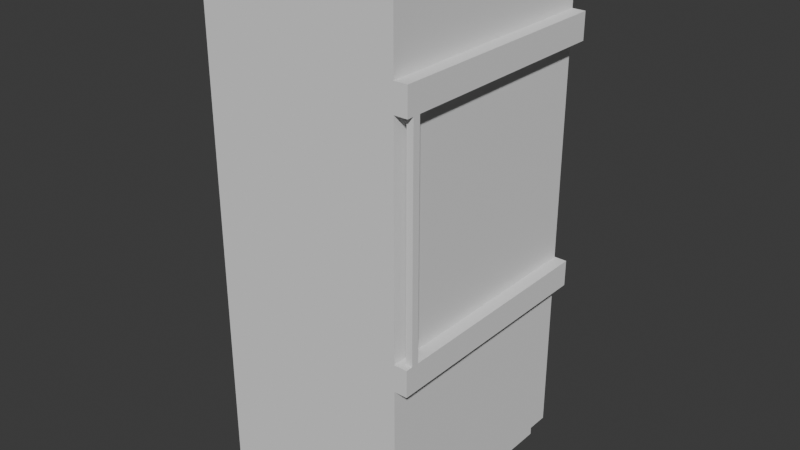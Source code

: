 # Source: fridge.blend  (saved by Blender 4.5.91; exported with 4.5.12 LTS)
import bpy
from mathutils import Matrix  # noqa: F401  (used for matrix-valued properties, if any)

bpy.ops.wm.read_factory_settings(use_empty=True)
scene = bpy.context.scene
scene.name = 'Scene'

# ---- collections
col_ref = bpy.data.collections.new('ref'); scene.collection.children.link(col_ref)
col_fridge = bpy.data.collections.new('fridge'); scene.collection.children.link(col_fridge)

# ---- world
world_world = bpy.data.worlds.new('World'); scene.world = world_world
world_world.use_nodes = True; world_world.node_tree.nodes.clear()
_N = world_world.node_tree.nodes; _L = world_world.node_tree.links
n0 = _N.new('ShaderNodeOutputWorld'); n0.name = 'World Output'; n0.location = (300, 300)
n1 = _N.new('ShaderNodeBackground'); n1.name = 'Background'; n1.location = (10, 300)
n1.inputs[0].default_value = (0.05088, 0.05088, 0.05088, 1.0)
_L.new(n1.outputs[0], n0.inputs[0])
n0.is_active_output = True
world_world.color = (0.05088, 0.05088, 0.05088)
world_world.sun_shadow_jitter_overblur = 0.0

# ---- meshes
me_cube = bpy.data.meshes.new('Cube')
me_cube.from_pydata([(-1.0, -1.0, -1.0), (-1.0, -1.0, 1.037), (-1.0, 1.0, -1.0), (-1.0, 1.0, 1.037), (1.035, -1.0, -1.0), (1.035, -1.0, 1.037), (1.035, 1.0, -1.0), (1.035, 1.0, 1.037), (1.184, 1.0, 1.037), (1.184, -1.0, 1.037), (-1.0, -1.0, -0.8953), (-1.0, 1.0, -0.8953), (1.035, 1.0, -0.8953), (1.035, -1.0, -0.8953), (1.184, 1.0, -0.8953), (1.184, -1.0, -0.8953), (-1.0, -1.0, -0.2736), (-1.0, -1.0, 0.7515), (-1.0, 1.0, 0.7515), (-1.0, 1.0, -0.2736), (1.035, 1.0, 0.7515), (1.035, 1.0, -0.2736), (1.035, -1.0, 0.7515), (1.035, -1.0, -0.2736), (1.184, 1.0, 0.7515), (1.184, 1.0, -0.2736), (1.184, -1.0, 0.7515), (1.184, -1.0, -0.2736), (-1.0, -1.0, -0.1733), (-1.0, -1.0, 0.6512), (-1.0, 1.0, 0.6512), (-1.0, 1.0, -0.1733), (1.035, 1.0, 0.6512), (1.035, 1.0, -0.1733), (1.035, -1.0, 0.6512), (1.035, -1.0, -0.1733), (1.184, 1.0, 0.6512), (1.184, 1.0, -0.1733), (1.184, -1.0, 0.6512), (1.184, -1.0, -0.1733), (1.326, 1.0, -0.1733), (1.326, 1.0, -0.2736), (1.326, -1.0, -0.1733), (1.326, -1.0, -0.2736), (1.326, 1.0, 0.7515), (1.326, -1.0, 0.7515), (1.326, 1.0, 0.6512), (1.326, -1.0, 0.6512), (1.035, -0.8802, -1.0), (1.035, -0.8802, -0.8953), (1.184, -0.8802, -0.8953), (1.184, -0.8802, -0.2736), (-1.0, -0.8802, 0.7515), (-1.0, -0.8802, 0.6512), (1.184, -0.8802, -0.1733), (1.184, -0.8802, 0.6512), (1.326, -0.8802, -0.2736), (1.326, -0.8802, -0.1733), (1.326, -0.8802, 0.6512), (1.035, -0.9427, -0.8953), (1.184, -0.9427, -0.8953), (1.184, -0.9427, -0.2736), (1.184, -0.9427, -0.1733), (1.184, -0.9427, 0.6512), (1.326, -0.9427, -0.2736), (1.326, -0.9427, -0.1733), (1.326, -0.9427, 0.6512), (1.035, -0.9427, -1.0), (-1.0, -0.9427, 0.7515), (-1.0, -0.9427, 0.6512), (1.255, -1.0, 0.6512), (1.255, -0.8802, 0.6512), (1.255, -0.9427, 0.6512), (1.255, -1.0, -0.2736), (1.255, -1.0, -0.1733), (1.255, 1.0, -0.1733), (1.255, 1.0, -0.2736), (1.255, -0.8802, -0.2736), (1.255, -0.8802, -0.1733), (1.255, -0.9427, -0.2736), (1.255, -0.9427, -0.1733)], [], [(3, 18, 52, 68, 17, 1), (18, 3, 7, 20), (22, 5, 1, 17), (67, 59, 13, 4), (20, 7, 8, 24), (49, 12, 14, 50), (4, 13, 10, 0), (23, 13, 15, 27), (2, 11, 12, 6), (11, 2, 0, 10), (5, 22, 26, 9), (35, 23, 27, 39), (12, 21, 25, 14), (32, 20, 24, 36), (74, 73, 43, 42), (13, 23, 16, 10), (34, 22, 17, 29), (11, 19, 21, 12), (30, 18, 20, 32), (19, 11, 10, 16), (53, 52, 18, 30), (31, 19, 16, 28), (69, 53, 30, 31, 28, 29), (19, 31, 33, 21), (31, 30, 32, 33), (23, 35, 28, 16), (35, 34, 29, 28), (24, 26, 45, 44), (21, 33, 37, 25), (33, 32, 36, 37), (22, 34, 38, 26), (34, 35, 39, 38), (64, 65, 42, 43), (80, 74, 42, 65), (76, 75, 40, 41), (77, 76, 41, 56), (37, 54, 78, 57, 40, 75), (36, 24, 44, 46), (66, 72, 80, 65), (79, 77, 56, 64), (55, 36, 46, 58, 71), (41, 40, 57, 56), (44, 45, 47, 66, 58, 46), (55, 63, 38, 39, 62, 54, 37, 36), (69, 68, 52, 53), (51, 61, 27, 15, 60, 50, 14, 25), (59, 49, 50, 60), (7, 5, 9, 8), (6, 12, 49, 48), (8, 9, 26, 24), (3, 1, 5, 7), (48, 67, 4, 0, 2, 6), (13, 59, 60, 15), (29, 17, 68, 69), (73, 79, 64, 43), (70, 72, 66, 47), (56, 57, 65, 64), (48, 49, 59, 67), (38, 63, 72, 70), (63, 55, 71, 72), (26, 38, 70, 47, 45), (54, 62, 80, 78), (27, 61, 79, 73), (61, 51, 77, 79), (51, 25, 76, 77), (25, 37, 75, 76), (62, 39, 74, 80), (39, 27, 73, 74), (65, 57, 58, 66), (71, 78, 80, 72), (58, 57, 78, 71)])
_uv = me_cube.uv_layers.new(name='UVMap')
_uv.uv.foreach_set('vector', [0.625, 0.25, 0.543, 0.25, 0.543, 0.01497, 0.543, 0.007161, 0.543, 0.0, 0.625, 0.0, 0.543, 0.25, 0.625, 0.25, 0.625, 0.5, 0.543, 0.5, 0.543, 0.75, 0.625, 0.75, 0.625, 1.0, 0.543, 1.0, 0.375, 0.7428, 0.3878, 0.7428, 0.3878, 0.75, 0.375, 0.75, 0.543, 0.5, 0.625, 0.5, 0.625, 0.5, 0.543, 0.5, 0.3878, 0.735, 0.3878, 0.5, 0.3878, 0.5, 0.3878, 0.735, 0.375, 0.75, 0.3878, 0.75, 0.3878, 1.0, 0.375, 1.0, 0.464, 0.75, 0.3878, 0.75, 0.3878, 0.75, 0.464, 0.75, 0.375, 0.25, 0.3878, 0.25, 0.3878, 0.5, 0.375, 0.5, 0.3878, 0.25, 0.375, 0.25, 0.375, 0.0, 0.3878, 0.0, 0.625, 0.75, 0.543, 0.75, 0.543, 0.75, 0.625, 0.75, 0.4717, 0.75, 0.464, 0.75, 0.464, 0.75, 0.4717, 0.75, 0.3878, 0.5, 0.464, 0.5, 0.464, 0.5, 0.3878, 0.5, 0.5353, 0.5, 0.543, 0.5, 0.543, 0.5, 0.5353, 0.5, 0.4717, 0.75, 0.464, 0.75, 0.464, 0.75, 0.4717, 0.75, 0.3878, 0.75, 0.464, 0.75, 0.464, 1.0, 0.3878, 1.0, 0.5353, 0.75, 0.543, 0.75, 0.543, 1.0, 0.5353, 1.0, 0.3878, 0.25, 0.464, 0.25, 0.464, 0.5, 0.3878, 0.5, 0.5353, 0.25, 0.543, 0.25, 0.543, 0.5, 0.5353, 0.5, 0.464, 0.25, 0.3878, 0.25, 0.3878, 0.0, 0.464, 0.0, 0.5353, 0.01497, 0.543, 0.01497, 0.543, 0.25, 0.5353, 0.25, 0.4717, 0.25, 0.464, 0.25, 0.464, 0.0, 0.4717, 0.0, 0.5353, 0.007161, 0.5353, 0.01497, 0.5353, 0.25, 0.4717, 0.25, 0.4717, 0.0, 0.5353, 0.0, 0.464, 0.25, 0.4717, 0.25, 0.4717, 0.5, 0.464, 0.5, 0.4717, 0.25, 0.5353, 0.25, 0.5353, 0.5, 0.4717, 0.5, 0.464, 0.75, 0.4717, 0.75, 0.4717, 1.0, 0.464, 1.0, 0.4717, 0.75, 0.5353, 0.75, 0.5353, 1.0, 0.4717, 1.0, 0.543, 0.5, 0.543, 0.75, 0.543, 0.75, 0.543, 0.5, 0.464, 0.5, 0.4717, 0.5, 0.4717, 0.5, 0.464, 0.5, 0.4717, 0.5, 0.5353, 0.5, 0.5353, 0.5, 0.4717, 0.5, 0.543, 0.75, 0.5353, 0.75, 0.5353, 0.75, 0.543, 0.75, 0.5353, 0.75, 0.4717, 0.75, 0.4717, 0.75, 0.5353, 0.75, 0.464, 0.7428, 0.4717, 0.7428, 0.4717, 0.75, 0.464, 0.75, 0.4717, 0.7428, 0.4717, 0.75, 0.4717, 0.75, 0.4717, 0.7428, 0.464, 0.5, 0.4717, 0.5, 0.4717, 0.5, 0.464, 0.5, 0.464, 0.735, 0.464, 0.5, 0.464, 0.5, 0.464, 0.735, 0.4717, 0.5, 0.4717, 0.735, 0.4717, 0.735, 0.4717, 0.735, 0.4717, 0.5, 0.4717, 0.5, 0.5353, 0.5, 0.543, 0.5, 0.543, 0.5, 0.5353, 0.5, 0.5353, 0.7428, 0.5353, 0.7428, 0.4717, 0.7428, 0.4717, 0.7428, 0.464, 0.7428, 0.464, 0.735, 0.464, 0.735, 0.464, 0.7428, 0.5353, 0.735, 0.5353, 0.5, 0.5353, 0.5, 0.5353, 0.735, 0.5353, 0.735, 0.464, 0.5, 0.4717, 0.5, 0.4717, 0.735, 0.464, 0.735, 0.543, 0.5, 0.543, 0.75, 0.5353, 0.75, 0.5353, 0.7428, 0.5353, 0.735, 0.5353, 0.5, 0.5353, 0.735, 0.5353, 0.7428, 0.5353, 0.75, 0.4717, 0.75, 0.4717, 0.7428, 0.4717, 0.735, 0.4717, 0.5, 0.5353, 0.5, 0.5353, 0.007161, 0.543, 0.007161, 0.543, 0.01497, 0.5353, 0.01497, 0.464, 0.735, 0.464, 0.7428, 0.464, 0.75, 0.3878, 0.75, 0.3878, 0.7428, 0.3878, 0.735, 0.3878, 0.5, 0.464, 0.5, 0.3878, 0.7428, 0.3878, 0.735, 0.3878, 0.735, 0.3878, 0.7428, 0.625, 0.5, 0.625, 0.75, 0.625, 0.75, 0.625, 0.5, 0.375, 0.5, 0.3878, 0.5, 0.3878, 0.735, 0.375, 0.735, 0.625, 0.5, 0.625, 0.75, 0.543, 0.75, 0.543, 0.5, 0.875, 0.5, 0.875, 0.75, 0.625, 0.75, 0.625, 0.5, 0.375, 0.735, 0.375, 0.7428, 0.375, 0.75, 0.125, 0.75, 0.125, 0.5, 0.375, 0.5, 0.3878, 0.75, 0.3878, 0.7428, 0.3878, 0.7428, 0.3878, 0.75, 0.5353, 0.0, 0.543, 0.0, 0.543, 0.007161, 0.5353, 0.007161, 0.464, 0.75, 0.464, 0.7428, 0.464, 0.7428, 0.464, 0.75, 0.5353, 0.75, 0.5353, 0.7428, 0.5353, 0.7428, 0.5353, 0.75, 0.464, 0.735, 0.4717, 0.735, 0.4717, 0.7428, 0.464, 0.7428, 0.375, 0.735, 0.3878, 0.735, 0.3878, 0.7428, 0.375, 0.7428, 0.5353, 0.75, 0.5353, 0.7428, 0.5353, 0.7428, 0.5353, 0.75, 0.5353, 0.7428, 0.5353, 0.735, 0.5353, 0.735, 0.5353, 0.7428, 0.543, 0.75, 0.5353, 0.75, 0.5353, 0.75, 0.5353, 0.75, 0.543, 0.75, 0.4717, 0.735, 0.4717, 0.7428, 0.4717, 0.7428, 0.4717, 0.735, 0.464, 0.75, 0.464, 0.7428, 0.464, 0.7428, 0.464, 0.75, 0.464, 0.7428, 0.464, 0.735, 0.464, 0.735, 0.464, 0.7428, 0.464, 0.735, 0.464, 0.5, 0.464, 0.5, 0.464, 0.735, 0.464, 0.5, 0.4717, 0.5, 0.4717, 0.5, 0.464, 0.5, 0.4717, 0.7428, 0.4717, 0.75, 0.4717, 0.75, 0.4717, 0.7428, 0.4717, 0.75, 0.464, 0.75, 0.464, 0.75, 0.4717, 0.75, 0.4717, 0.7428, 0.4717, 0.735, 0.5353, 0.735, 0.5353, 0.7428, 0.5353, 0.735, 0.4717, 0.735, 0.4717, 0.7428, 0.5353, 0.7428, 0.5353, 0.735, 0.4717, 0.735, 0.4717, 0.735, 0.5353, 0.735])
me_cube.update()

# ---- objects
ob_side = bpy.data.objects.new('side', None)
ob_front = bpy.data.objects.new('front', None)
ob_top = bpy.data.objects.new('top', None)
ob_cube = bpy.data.objects.new('Cube', me_cube)

# ---- transforms, parenting, visibility, modifiers, constraints
ob_side.location = (0.1431, 6.801, 0.0)
ob_side.rotation_euler = (1.571, -0.0, 3.142)
ob_side.empty_display_type = 'IMAGE'
ob_side.empty_display_size = 5.0
ob_front.location = (-6.252, 1.517, 0.0)
ob_front.rotation_euler = (1.571, -0.0, 1.571)
ob_front.empty_display_type = 'IMAGE'
ob_front.empty_display_size = 5.0
ob_top.location = (0.4744, -1.465, -6.869)
ob_top.rotation_euler = (0.0, -0.0, 1.571)
ob_top.empty_display_type = 'IMAGE'
ob_top.empty_display_size = 5.0
ob_cube.location = (0.01711, 0.0, 0.0)
ob_cube.scale = (0.3388, 0.4415, 0.9749)

# ---- collection membership
col_ref.objects.link(ob_side)
col_ref.objects.link(ob_front)
col_ref.objects.link(ob_top)
col_fridge.objects.link(ob_cube)

# ---- scene / render settings (as saved in the file)
scene.frame_start = 1; scene.frame_end = 250; scene.frame_set(1)
scene.render.engine = 'BLENDER_EEVEE_NEXT'
bpy.context.view_layer.update()

# ---- added for rendering (the .blend has no active camera and no usable light): camera, sun
cam_auto = bpy.data.cameras.new('AutoCamera')
cam_auto.lens = 50.0
cam_auto.sensor_width = 36.0
cam_auto.clip_end = 1000.0
ob_auto_camera = bpy.data.objects.new('AutoCamera', cam_auto)
scene.collection.objects.link(ob_auto_camera)
ob_auto_camera.location = (2.21103, -2.56638, 1.72875)
ob_auto_camera.rotation_euler = (1.09748, -7.21219e-08, 0.694738)
scene.camera = ob_auto_camera
light_auto_sun = bpy.data.lights.new('AutoSun', 'SUN')
light_auto_sun.energy = 3.0
light_auto_sun.angle = 0.0523599
ob_auto_sun = bpy.data.objects.new('AutoSun', light_auto_sun)
scene.collection.objects.link(ob_auto_sun)
ob_auto_sun.rotation_euler = (0.872665, 0.174533, 0.523599)
bpy.context.view_layer.update()

